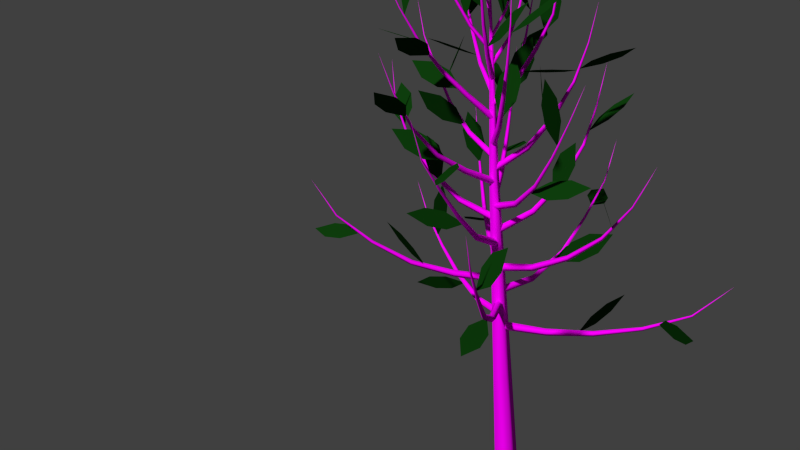 # Source: MH-baum.blend  (saved by Blender 2.76.0; exported with 4.5.12 LTS)
import bpy
from mathutils import Matrix  # noqa: F401  (used for matrix-valued properties, if any)

bpy.ops.wm.read_factory_settings(use_empty=True)
scene = bpy.context.scene
scene.name = 'Scene'

# ---- collections
col_collection_1 = bpy.data.collections.new('Collection 1'); scene.collection.children.link(col_collection_1)

# ---- images (referenced by path relative to the original .blend; pixels are not part of the script)
import os
ASSET_DIR = os.environ.get("B2B_ASSET_DIR", "")  # directory of the original .blend (textures are referenced by path, not embedded)
HERE = os.path.dirname(os.path.abspath(__file__))  # packed textures are extracted next to this script under _unpacked/

def load_image(name, relpath, width, height, colorspace="sRGB"):
    """Load a texture the original file referenced (path relative to the .blend, or extracted next to this script)."""
    p = next((c for c in (os.path.join(HERE, relpath), os.path.join(ASSET_DIR, relpath)) if relpath and os.path.exists(c)), "")
    if p:
        img = bpy.data.images.load(p, check_existing=True)
        img.name = name
    else:  # same state as the original file: an image datablock whose file is absent (Cycles renders it pink)
        img = bpy.data.images.new(name, width, height)
        img.source = "FILE"
        img.filepath = "//" + (relpath or name)
    img.colorspace_settings.name = colorspace
    return img
img_rinde_jpg = load_image('rinde.jpg', 'rinde.jpg', 1024, 1024, 'sRGB')

# ---- materials (node trees are filled in below, after node groups)
mat_material_002 = bpy.data.materials.new('Material.002')
mat_material_002.alpha_threshold = 0.0
mat_material_002.roughness = 0.5
mat_material_003 = bpy.data.materials.new('Material.003')
mat_material_003.alpha_threshold = 0.0
mat_material_003.roughness = 0.5

# ---- material node trees
mat_material_002.use_nodes = True; mat_material_002.node_tree.nodes.clear()
_N = mat_material_002.node_tree.nodes; _L = mat_material_002.node_tree.links
n0 = _N.new('ShaderNodeOutputMaterial'); n0.name = 'Material Output'; n0.location = (300, 300)
n1 = _N.new('ShaderNodeBsdfDiffuse'); n1.name = 'Diffuse BSDF'; n1.location = (10, 300)
n2 = _N.new('ShaderNodeTexImage'); n2.name = 'Image Texture'; n2.location = (-180, 300)
n2.width = 140
n2.image = img_rinde_jpg
_L.new(n1.outputs[0], n0.inputs[0])
_L.new(n2.outputs[0], n1.inputs[0])
n0.is_active_output = True
mat_material_003.use_nodes = True; mat_material_003.node_tree.nodes.clear()
_N = mat_material_003.node_tree.nodes; _L = mat_material_003.node_tree.links
n0 = _N.new('ShaderNodeOutputMaterial'); n0.name = 'Material Output'; n0.location = (300, 300)
n1 = _N.new('ShaderNodeBsdfDiffuse'); n1.name = 'Diffuse BSDF'; n1.location = (10, 300)
n1.inputs[0].default_value = (0.004533, 0.04696, 0.004027, 1.0)
_L.new(n1.outputs[0], n0.inputs[0])
n0.is_active_output = True

# ---- world
world_world = bpy.data.worlds.new('World'); scene.world = world_world
world_world.color = (0.05088, 0.05088, 0.05088)
world_world.use_sun_shadow = False
world_world.sun_shadow_jitter_overblur = 0.0
world_world.cycles.sampling_method = 'MANUAL'
world_world.cycles.sample_map_resolution = 256

# ---- cameras
cam_camera = bpy.data.cameras.new('Camera')
cam_camera.clip_end = 100.0
cam_camera.lens = 35.0
cam_camera.sensor_width = 32.0
cam_camera.sensor_height = 18.0
cam_camera.display_size = 2.0
cam_camera.dof.focus_distance = 0.0

# ---- meshes
me_leaves_001 = bpy.data.meshes.new('leaves.001')
me_leaves_001.from_pydata([(0.8522, 0.7862, 4.509), (0.9669, 0.9559, 4.827), (0.9887, 1.22, 5.035), (0.9176, 1.577, 5.133), (0.8029, 1.408, 4.816), (0.7811, 1.144, 4.608), (1.673, 1.786, 4.863), (2.028, 1.852, 4.751), (2.362, 1.846, 4.794), (2.675, 1.768, 4.99), (2.32, 1.701, 5.102), (1.986, 1.708, 5.06), (-1.287, -0.4709, 4.811), (-1.456, -0.7952, 4.907), (-1.681, -1.042, 4.859), (-1.961, -1.21, 4.67), (-1.792, -0.8855, 4.574), (-1.567, -0.6392, 4.622), (-2.444, -0.6565, 5.416), (-2.599, -0.44, 5.684), (-2.696, -0.3776, 6.001), (-2.734, -0.4691, 6.365), (-2.579, -0.6856, 6.097), (-2.482, -0.7481, 5.781), (1.102, -0.8964, 5.06), (1.439, -0.9862, 4.913), (1.677, -1.206, 4.82), (1.816, -1.555, 4.782), (1.48, -1.465, 4.929), (1.242, -1.246, 5.021), (1.99, -1.395, 5.854), (2.042, -1.327, 6.222), (2.229, -1.236, 6.487), (2.551, -1.123, 6.648), (2.5, -1.192, 6.28), (2.312, -1.282, 6.016), (-0.4149, 0.8604, 5.38), (-0.252, 1.201, 5.374), (-0.09072, 1.459, 5.519), (0.06889, 1.634, 5.814), (-0.09403, 1.293, 5.819), (-0.2553, 1.035, 5.675), (-0.7268, 1.725, 6.255), (-1.082, 1.807, 6.353), (-1.343, 2.017, 6.385), (-1.511, 2.354, 6.349), (-1.155, 2.271, 6.251), (-0.8941, 2.062, 6.219), (-0.428, -1.467, 5.492), (-0.6637, -1.611, 5.75), (-0.7383, -1.814, 6.008), (-0.6517, -2.076, 6.266), (-0.4159, -1.932, 6.008), (-0.3414, -1.729, 5.75), (-0.8121, -2.513, 6.06), (-0.9662, -2.84, 5.95), (-1.221, -3.059, 5.928), (-1.576, -3.171, 5.994), (-1.422, -2.843, 6.104), (-1.167, -2.624, 6.126), (1.02, 0.2784, 5.857), (1.005, 0.5259, 6.142), (1.036, 0.8344, 6.273), (1.113, 1.204, 6.251), (1.127, 0.9563, 5.965), (1.096, 0.6479, 5.834), (1.875, 0.7754, 6.584), (2.17, 0.5977, 6.74), (2.325, 0.4378, 6.992), (2.339, 0.2954, 7.342), (2.044, 0.4731, 7.187), (1.889, 0.6331, 6.934), (-1.129, -0.1263, 6.045), (-1.455, -0.3162, 6.017), (-1.781, -0.342, 5.939), (-2.108, -0.2039, 5.811), (-1.783, -0.01399, 5.838), (-1.456, 0.01186, 5.916), (-1.941, 0.01776, 6.923), (-1.843, 0.07907, 7.283), (-1.819, -0.01039, 7.607), (-1.868, -0.2506, 7.894), (-1.966, -0.312, 7.534), (-1.99, -0.2225, 7.211), (0.6649, -1.131, 6.495), (0.8279, -1.472, 6.471), (0.8639, -1.794, 6.562), (0.7729, -2.098, 6.766), (0.6099, -1.758, 6.79), (0.5739, -1.436, 6.7), (1.21, -1.781, 7.337), (1.462, -1.635, 7.578), (1.772, -1.605, 7.706), (2.14, -1.691, 7.72), (1.888, -1.836, 7.479), (1.578, -1.866, 7.351), (1.239e-06, 0.6328, 6.745), (0.2757, 0.772, 6.963), (0.4198, 0.835, 7.26), (0.4324, 0.8218, 7.638), (0.1568, 0.6826, 7.42), (0.01261, 0.6196, 7.122), (1.987e-06, 1.243, 7.731), (-0.1717, 1.513, 7.932), (-0.1717, 1.784, 8.133), (4.447e-06, 2.054, 8.334), (0.1717, 1.784, 8.133), (0.1717, 1.513, 7.932), (-0.6324, -1.123, 6.912), (-0.5574, -1.103, 7.282), (-0.4277, -1.223, 7.569), (-0.2432, -1.483, 7.772), (-0.3182, -1.503, 7.402), (-0.448, -1.383, 7.115), (-1.07, -1.649, 7.822), (-1.401, -1.74, 7.98), (-1.653, -1.69, 8.197), (-1.827, -1.5, 8.473), (-1.496, -1.408, 8.315), (-1.244, -1.458, 8.098), (1.007, -0.209, 7.011), (1.144, 0.09424, 7.19), (1.38, 0.3269, 7.247), (1.716, 0.489, 7.184), (1.578, 0.1858, 7.005), (1.342, -0.04688, 6.947), (1.754, -0.08482, 7.841), (1.823, -0.3116, 8.136), (1.818, -0.3871, 8.464), (1.74, -0.3113, 8.825), (1.671, -0.08449, 8.531), (1.675, -0.009014, 8.203), (-0.8399, 0.0832, 7.291), (-1.203, 0.1845, 7.262), (-1.454, 0.408, 7.279), (-1.593, 0.7538, 7.341), (-1.23, 0.6525, 7.37), (-0.9792, 0.429, 7.353), (-1.506, 0.4573, 8.093), (-1.538, 0.3754, 8.46), (-1.711, 0.2739, 8.731), (-2.024, 0.1528, 8.905), (-1.991, 0.2347, 8.537), (-1.819, 0.3362, 8.267), (0.3298, -1.32, 7.457), (0.1903, -1.671, 7.471), (0.05011, -1.932, 7.631), (-0.09069, -2.103, 7.937), (0.04882, -1.752, 7.923), (0.189, -1.491, 7.763), (0.5862, -2.035, 8.216), (0.8915, -2.111, 8.425), (1.105, -2.321, 8.579), (1.227, -2.665, 8.677), (0.9218, -2.589, 8.467), (0.7082, -2.379, 8.314), (0.2764, 0.3391, 7.882), (0.4261, 0.2488, 8.217), (0.4147, 0.2178, 8.552), (0.2422, 0.2463, 8.887), (0.09248, 0.3366, 8.552), (0.1039, 0.3676, 8.217), (0.4524, 0.8165, 8.812), (0.6208, 1.144, 8.896), (0.8764, 1.328, 9.015), (1.219, 1.368, 9.17), (1.051, 1.04, 9.085), (0.7952, 0.8565, 8.966), (-0.5464, -0.742, 7.857), (-0.4493, -0.9202, 8.176), (-0.4441, -1.188, 8.38), (-0.531, -1.544, 8.47), (-0.6281, -1.366, 8.151), (-0.6333, -1.099, 7.947), (-0.9547, -0.9838, 8.475), (-1.23, -0.8138, 8.67), (-1.351, -0.6521, 8.939), (-1.318, -0.4986, 9.283), (-1.042, -0.6686, 9.088), (-0.9212, -0.8303, 8.818), (-1.276, -1.174, 9.164), (-1.374, -1.522, 9.273), (-1.6, -1.758, 9.355), (-1.953, -1.881, 9.411), (-1.854, -1.533, 9.301), (-1.628, -1.297, 9.219), (0.5851, -0.5382, 8.089), (0.4367, -0.5799, 8.434), (0.3657, -0.4722, 8.745), (0.372, -0.215, 9.022), (0.5203, -0.1733, 8.677), (0.5914, -0.281, 8.366), (1.001, -0.618, 8.728), (1.326, -0.7935, 8.807), (1.51, -1.029, 8.963), (1.551, -1.325, 9.194), (1.226, -1.15, 9.115), (1.043, -0.914, 8.959), (1.3, -0.6753, 9.428), (1.306, -0.3961, 9.682), (1.464, -0.1763, 9.883), (1.773, -0.016, 10.03), (1.767, -0.2952, 9.774), (1.609, -0.515, 9.574), (-0.3367, -0.04181, 8.368), (-0.2071, 0.2076, 8.621), (-0.1161, 0.3, 8.932), (-0.0636, 0.2355, 9.3), (-0.1932, -0.01384, 9.048), (-0.2843, -0.1063, 8.737), (-0.592, 0.2553, 9.009), (-0.9245, 0.3788, 9.14), (-1.127, 0.6143, 9.27), (-1.199, 0.9616, 9.4), (-0.8663, 0.838, 9.27), (-0.664, 0.6026, 9.14), (-0.7901, 0.4859, 9.692), (-0.6796, 0.3332, 10.02), (-0.7367, 0.1737, 10.31), (-0.9614, 0.007421, 10.56), (-1.072, 0.1602, 10.24), (-1.015, 0.3197, 9.946), (-1.329e-06, -0.9913, 8.528), (-0.2004, -1.311, 8.545), (-0.4306, -1.514, 8.684), (-0.6906, -1.6, 8.944), (-0.4902, -1.28, 8.927), (-0.26, -1.077, 8.789), (-2.57e-06, -1.491, 9.065), (0.298, -1.613, 9.263), (0.5102, -1.852, 9.369), (0.6365, -2.208, 9.383), (0.3385, -2.086, 9.185), (0.1263, -1.847, 9.079), (-3.583e-06, -1.898, 9.675), (-0.2406, -1.887, 9.966), (-0.3198, -1.825, 10.29), (-0.2376, -1.713, 10.64), (0.002932, -1.724, 10.35), (0.08214, -1.786, 10.03), (0.3114, -0.08891, 8.787), (0.5036, 0.2364, 8.782), (0.7855, 0.4187, 8.808), (1.157, 0.458, 8.865), (0.9648, 0.1327, 8.87), (0.6829, -0.04963, 8.845), (0.545, 0.1814, 9.41), (0.3376, 0.1544, 9.725), (0.1526, 0.2845, 9.974), (-0.01015, 0.5718, 10.16), (0.1973, 0.5989, 9.843), (0.3823, 0.4687, 9.594), (0.6671, 0.3227, 10.1), (0.965, 0.2813, 10.32), (1.131, 0.1327, 10.58), (1.164, -0.123, 10.85), (0.8667, -0.08164, 10.62), (0.7009, 0.06694, 10.37), (-0.4363, -0.5446, 9.003), (-0.5522, -0.8766, 9.141), (-0.7897, -1.099, 9.228), (-1.149, -1.211, 9.264), (-1.033, -0.8793, 9.125), (-0.7954, -0.6571, 9.038), (-0.7311, -0.6038, 9.637), (-0.5932, -0.4009, 9.924), (-0.4214, -0.3665, 10.21), (-0.2159, -0.5004, 10.5), (-0.3539, -0.7032, 10.21), (-0.5256, -0.7376, 9.924), (-0.9123, -0.6401, 10.31), (-1.252, -0.6771, 10.47), (-1.512, -0.5638, 10.65), (-1.692, -0.3003, 10.86), (-1.352, -0.2633, 10.7), (-1.092, -0.3766, 10.51), (0.3947, -0.7046, 9.18), (0.4618, -0.516, 9.501), (0.6656, -0.3754, 9.729), (1.006, -0.2829, 9.865), (0.9387, -0.4716, 9.545), (0.735, -0.6121, 9.316), (0.6755, -0.8753, 9.78), (0.6701, -1.172, 10.01), (0.5916, -1.324, 10.3), (0.4401, -1.332, 10.65), (0.4455, -1.035, 10.42), (0.5239, -0.8825, 10.13), (0.871, -0.9941, 10.43), (1.176, -0.9051, 10.63), (1.444, -0.983, 10.82), (1.677, -1.228, 10.99), (1.372, -1.317, 10.78), (1.104, -1.239, 10.6), (-0.1437, -0.09039, 9.412), (-0.01381, -0.1831, 9.755), (-0.05393, -0.2821, 10.07), (-0.264, -0.3875, 10.37), (-0.3939, -0.2948, 10.03), (-0.3538, -0.1957, 9.708), (-0.2226, 0.1196, 10.04), (-0.2189, 0.4609, 10.2), (-0.08396, 0.6974, 10.4), (0.1821, 0.8289, 10.64), (0.1783, 0.4876, 10.47), (0.04342, 0.2512, 10.28), (-0.2482, 0.1876, 10.7), (-0.4883, -0.02812, 10.9), (-0.76, -0.07512, 11.09), (-1.063, 0.04662, 11.28), (-0.8231, 0.2624, 11.09), (-0.5514, 0.3094, 10.89), (-0.1341, -0.8612, 9.612), (-0.4144, -0.8602, 9.865), (-0.5389, -0.8131, 10.17), (-0.5077, -0.7197, 10.54), (-0.2275, -0.7206, 10.29), (-0.103, -0.7678, 9.977), (-0.2332, -1.143, 10.19), (-0.1771, -1.5, 10.3), (-0.283, -1.801, 10.41), (-0.5508, -2.044, 10.52), (-0.6069, -1.687, 10.41), (-0.501, -1.386, 10.3), (-0.309, -1.358, 10.8), (-0.223, -1.178, 11.13), (-0.04753, -1.139, 11.41), (0.2173, -1.243, 11.66), (0.1313, -1.423, 11.34), (-0.04418, -1.462, 11.05), (0.2978, -0.3284, 9.849), (0.6405, -0.3598, 10.01), (0.8592, -0.4916, 10.22), (0.9538, -0.7238, 10.51), (0.6111, -0.6923, 10.35), (0.3924, -0.5605, 10.13), (0.4749, -0.2335, 10.45), (0.3588, 0.03552, 10.69), (0.4109, 0.2973, 10.9), (0.6313, 0.5519, 11.07), (0.7474, 0.2829, 10.83), (0.6953, 0.0211, 10.62), (0.5899, -0.1718, 11.08), (0.6228, -0.4195, 11.36), (0.5287, -0.5523, 11.65), (0.3075, -0.5701, 11.96), (0.2746, -0.3223, 11.68), (0.3688, -0.1896, 11.38), (-0.3556, -0.4472, 10.03), (-0.7056, -0.4884, 10.16), (-0.9803, -0.3771, 10.32), (-1.18, -0.1132, 10.51), (-0.8297, -0.072, 10.37), (-0.555, -0.1833, 10.21), (-0.6027, -0.4134, 10.6), (-0.4452, -0.5871, 10.89), (-0.4337, -0.8275, 11.13), (-0.5682, -1.135, 11.3), (-0.7257, -0.9608, 11.01), (-0.7372, -0.7204, 10.77), (-0.8194, -0.3837, 11.18), (-0.9616, -0.07277, 11.34), (-0.9488, 0.1869, 11.55), (-0.7809, 0.3952, 11.82), (-0.6387, 0.08425, 11.66), (-0.6515, -0.1754, 11.44), (0.2228, -0.7837, 10.22), (0.5508, -0.7709, 10.41), (0.8317, -0.9102, 10.53), (1.065, -1.201, 10.59), (0.7374, -1.214, 10.4), (0.4565, -1.075, 10.28), (0.4178, -1.029, 10.74), (0.1915, -1.02, 11.04), (0.09955, -0.9046, 11.34), (0.142, -0.6821, 11.65), (0.3683, -0.6908, 11.34), (0.4602, -0.8064, 11.04), (0.5563, -1.203, 11.3), (0.7589, -1.499, 11.42), (0.7939, -1.796, 11.57), (0.6612, -2.093, 11.76), (0.4585, -1.797, 11.65), (0.4235, -1.5, 11.49), (1.133e-06, -0.3052, 10.5), (-0.2284, -0.448, 10.76), (-0.4865, -0.4292, 10.98), (-0.7745, -0.2488, 11.14), (-0.5462, -0.106, 10.88), (-0.288, -0.1248, 10.66), (1.67e-06, -0.2043, 11.07), (-0.2601, -0.2562, 11.34), (-0.4343, -0.1594, 11.61), (-0.5226, 0.08606, 11.89), (-0.2626, 0.138, 11.62), (-0.08836, 0.04118, 11.34), (1.674e-06, -0.203, 11.66), (-0.2287, -0.07324, 11.93), (-0.296, 0.1153, 12.2), (-0.202, 0.3625, 12.47), (0.02668, 0.2327, 12.2), (0.09401, 0.04419, 11.93), (-0.1033, -0.6504, 10.7), (-0.04011, -0.4181, 10.99), (0.1137, -0.3316, 11.28), (0.3581, -0.3909, 11.56), (0.2949, -0.6231, 11.27), (0.1411, -0.7096, 10.98), (-0.1187, -0.67, 11.27), (0.169, -0.5364, 11.48), (0.4323, -0.5727, 11.69), (0.6711, -0.779, 11.89), (0.3834, -0.9126, 11.69), (0.1201, -0.8763, 11.48), (-0.1176, -0.6686, 11.85), (0.1493, -0.7088, 12.11), (0.2884, -0.8638, 12.38), (0.2998, -1.134, 12.64), (0.03297, -1.093, 12.38), (-0.1062, -0.9383, 12.11), (0.2643, -0.4956, 10.85), (0.2806, -0.7884, 11.09), (0.1758, -0.963, 11.36), (-0.04993, -1.019, 11.66), (-0.06619, -0.7267, 11.42), (0.03855, -0.5521, 11.15), (0.4081, -0.4786, 11.39), (0.6757, -0.2741, 11.56), (0.9635, -0.24, 11.73), (1.271, -0.3765, 11.91), (1.004, -0.5811, 11.73), (0.7161, -0.6151, 11.56), (0.4871, -0.4693, 11.94), (0.2118, -0.48, 12.2), (0.03036, -0.3473, 12.45), (-0.05719, -0.07095, 12.69), (0.2181, -0.06017, 12.43), (0.3995, -0.1929, 12.18)], [], [(0, 1, 2, 3), (0, 3, 4, 5), (6, 7, 8, 9), (6, 9, 10, 11), (12, 13, 14, 15), (12, 15, 16, 17), (18, 19, 20, 21), (18, 21, 22, 23), (24, 25, 26, 27), (24, 27, 28, 29), (30, 31, 32, 33), (30, 33, 34, 35), (36, 37, 38, 39), (36, 39, 40, 41), (42, 43, 44, 45), (42, 45, 46, 47), (48, 49, 50, 51), (48, 51, 52, 53), (54, 55, 56, 57), (54, 57, 58, 59), (60, 61, 62, 63), (60, 63, 64, 65), (66, 67, 68, 69), (66, 69, 70, 71), (72, 73, 74, 75), (72, 75, 76, 77), (78, 79, 80, 81), (78, 81, 82, 83), (84, 85, 86, 87), (84, 87, 88, 89), (90, 91, 92, 93), (90, 93, 94, 95), (96, 97, 98, 99), (96, 99, 100, 101), (102, 103, 104, 105), (102, 105, 106, 107), (108, 109, 110, 111), (108, 111, 112, 113), (114, 115, 116, 117), (114, 117, 118, 119), (120, 121, 122, 123), (120, 123, 124, 125), (126, 127, 128, 129), (126, 129, 130, 131), (132, 133, 134, 135), (132, 135, 136, 137), (138, 139, 140, 141), (138, 141, 142, 143), (144, 145, 146, 147), (144, 147, 148, 149), (150, 151, 152, 153), (150, 153, 154, 155), (156, 157, 158, 159), (156, 159, 160, 161), (162, 163, 164, 165), (162, 165, 166, 167), (168, 169, 170, 171), (168, 171, 172, 173), (174, 175, 176, 177), (174, 177, 178, 179), (180, 181, 182, 183), (180, 183, 184, 185), (186, 187, 188, 189), (186, 189, 190, 191), (192, 193, 194, 195), (192, 195, 196, 197), (198, 199, 200, 201), (198, 201, 202, 203), (204, 205, 206, 207), (204, 207, 208, 209), (210, 211, 212, 213), (210, 213, 214, 215), (216, 217, 218, 219), (216, 219, 220, 221), (222, 223, 224, 225), (222, 225, 226, 227), (228, 229, 230, 231), (228, 231, 232, 233), (234, 235, 236, 237), (234, 237, 238, 239), (240, 241, 242, 243), (240, 243, 244, 245), (246, 247, 248, 249), (246, 249, 250, 251), (252, 253, 254, 255), (252, 255, 256, 257), (258, 259, 260, 261), (258, 261, 262, 263), (264, 265, 266, 267), (264, 267, 268, 269), (270, 271, 272, 273), (270, 273, 274, 275), (276, 277, 278, 279), (276, 279, 280, 281), (282, 283, 284, 285), (282, 285, 286, 287), (288, 289, 290, 291), (288, 291, 292, 293), (294, 295, 296, 297), (294, 297, 298, 299), (300, 301, 302, 303), (300, 303, 304, 305), (306, 307, 308, 309), (306, 309, 310, 311), (312, 313, 314, 315), (312, 315, 316, 317), (318, 319, 320, 321), (318, 321, 322, 323), (324, 325, 326, 327), (324, 327, 328, 329), (330, 331, 332, 333), (330, 333, 334, 335), (336, 337, 338, 339), (336, 339, 340, 341), (342, 343, 344, 345), (342, 345, 346, 347), (348, 349, 350, 351), (348, 351, 352, 353), (354, 355, 356, 357), (354, 357, 358, 359), (360, 361, 362, 363), (360, 363, 364, 365), (366, 367, 368, 369), (366, 369, 370, 371), (372, 373, 374, 375), (372, 375, 376, 377), (378, 379, 380, 381), (378, 381, 382, 383), (384, 385, 386, 387), (384, 387, 388, 389), (390, 391, 392, 393), (390, 393, 394, 395), (396, 397, 398, 399), (396, 399, 400, 401), (402, 403, 404, 405), (402, 405, 406, 407), (408, 409, 410, 411), (408, 411, 412, 413), (414, 415, 416, 417), (414, 417, 418, 419), (420, 421, 422, 423), (420, 423, 424, 425), (426, 427, 428, 429), (426, 429, 430, 431), (432, 433, 434, 435), (432, 435, 436, 437)])
me_leaves_001.materials.append(mat_material_003)
me_leaves_001.use_remesh_preserve_volume = False
me_leaves_001.use_remesh_preserve_attributes = False
me_leaves_001.use_mirror_vertex_groups = False
me_leaves_001.update()

# ---- curves / text
cu_tree_001 = bpy.data.curves.new('tree.001', 'CURVE')
cu_tree_001.dimensions = '3D'
_sp = cu_tree_001.splines.new('BEZIER'); _sp.bezier_points.add(3)
_sp.bezier_points.foreach_set('co', [0.0, 0.0, 0.0, 1.731e-08, -0.198, 3.526, 3.544e-08, -0.4053, 7.052, 4.674e-08, -0.5346, 10.58])
_sp.bezier_points.foreach_set('handle_left', [-5.771e-09, 0.06602, -1.175, 1.154e-08, -0.132, 2.351, 2.94e-08, -0.3362, 5.877, 4.297e-08, -0.4915, 9.405])
_sp.bezier_points.foreach_set('handle_right', [5.771e-09, -0.06602, 1.175, 2.335e-08, -0.2671, 4.702, 3.92e-08, -0.4484, 8.229, 5.05e-08, -0.5777, 11.76])
for _p, _l, _r in zip(_sp.bezier_points, ['VECTOR', 'VECTOR', 'VECTOR', 'VECTOR'], ['VECTOR', 'VECTOR', 'VECTOR', 'VECTOR']): _p.handle_left_type = _l; _p.handle_right_type = _r
_sp.bezier_points.foreach_set('radius', [0.256, 0.1707, 0.08535, 0.0])
_sp.resolution_u = 4
_sp = cu_tree_001.splines.new('BEZIER'); _sp.bezier_points.add(5)
_sp.bezier_points.foreach_set('co', [2.203e-08, -0.2519, 4.443, 0.5129, 0.3729, 4.442, 1.022, 0.9929, 4.543, 1.517, 1.596, 4.753, 1.985, 2.166, 5.084, 2.352, 2.614, 5.648])
_sp.bezier_points.foreach_set('handle_left', [-0.171, -0.4602, 4.444, 0.342, 0.1646, 4.442, 0.8522, 0.7862, 4.509, 1.352, 1.395, 4.683, 1.829, 1.976, 4.974, 2.23, 2.464, 5.46])
_sp.bezier_points.foreach_set('handle_right', [0.171, -0.04366, 4.443, 0.6826, 0.5796, 4.475, 1.187, 1.194, 4.613, 1.673, 1.786, 4.863, 2.107, 2.315, 5.272, 2.475, 2.763, 5.837])
for _p, _l, _r in zip(_sp.bezier_points, ['VECTOR', 'VECTOR', 'VECTOR', 'VECTOR', 'VECTOR', 'VECTOR'], ['VECTOR', 'VECTOR', 'VECTOR', 'VECTOR', 'VECTOR', 'VECTOR']): _p.handle_left_type = _l; _p.handle_right_type = _r
_sp.bezier_points.foreach_set('radius', [0.08055, 0.06444, 0.04833, 0.03222, 0.01611, 0.0])
_sp.resolution_u = 4
_sp = cu_tree_001.splines.new('BEZIER'); _sp.bezier_points.add(5)
_sp.bezier_points.foreach_set('co', [2.311e-08, -0.2644, 4.655, -0.7854, -0.3904, 4.659, -1.538, -0.5111, 4.887, -2.229, -0.622, 5.265, -2.875, -0.7256, 5.718, -3.372, -0.8054, 6.333])
_sp.bezier_points.foreach_set('handle_left', [0.2618, -0.2224, 4.653, -0.5236, -0.3484, 4.658, -1.287, -0.4709, 4.811, -1.999, -0.585, 5.139, -2.66, -0.691, 5.567, -3.206, -0.7788, 6.128])
_sp.bezier_points.foreach_set('handle_right', [-0.2618, -0.3064, 4.656, -1.036, -0.4306, 4.735, -1.768, -0.5481, 5.013, -2.444, -0.6565, 5.416, -3.041, -0.7522, 5.923, -3.538, -0.832, 6.539])
for _p, _l, _r in zip(_sp.bezier_points, ['VECTOR', 'VECTOR', 'VECTOR', 'VECTOR', 'VECTOR', 'VECTOR'], ['VECTOR', 'VECTOR', 'VECTOR', 'VECTOR', 'VECTOR', 'VECTOR']): _p.handle_left_type = _l; _p.handle_right_type = _r
_sp.bezier_points.foreach_set('radius', [0.07901, 0.0632, 0.0474, 0.0316, 0.0158, 0.0])
_sp.resolution_u = 4
_sp = cu_tree_001.splines.new('BEZIER'); _sp.bezier_points.add(5)
_sp.bezier_points.foreach_set('co', [2.42e-08, -0.2768, 4.866, 0.6821, -0.6602, 4.86, 1.313, -1.014, 5.159, 1.832, -1.306, 5.666, 2.306, -1.573, 6.229, 2.656, -1.769, 6.901])
_sp.bezier_points.foreach_set('handle_left', [-0.2274, -0.149, 4.868, 0.4548, -0.5324, 4.862, 1.102, -0.8964, 5.06, 1.659, -1.209, 5.497, 2.148, -1.484, 6.042, 2.539, -1.704, 6.677])
_sp.bezier_points.foreach_set('handle_right', [0.2274, -0.4046, 4.864, 0.8923, -0.7783, 4.96, 1.486, -1.112, 5.328, 1.99, -1.395, 5.854, 2.423, -1.638, 6.453, 2.773, -1.835, 7.125])
for _p, _l, _r in zip(_sp.bezier_points, ['VECTOR', 'VECTOR', 'VECTOR', 'VECTOR', 'VECTOR', 'VECTOR'], ['VECTOR', 'VECTOR', 'VECTOR', 'VECTOR', 'VECTOR', 'VECTOR']): _p.handle_left_type = _l; _p.handle_right_type = _r
_sp.bezier_points.foreach_set('radius', [0.07746, 0.06197, 0.04648, 0.03098, 0.01549, 0.0])
_sp.resolution_u = 4
_sp = cu_tree_001.splines.new('BEZIER'); _sp.bezier_points.add(5)
_sp.bezier_points.foreach_set('co', [2.529e-08, -0.2893, 5.078, -0.2603, 0.4319, 5.144, -0.4922, 1.075, 5.498, -0.6738, 1.578, 6.051, -0.8326, 2.018, 6.662, -0.9203, 2.261, 7.387])
_sp.bezier_points.foreach_set('handle_left', [0.08675, -0.5296, 5.056, -0.1735, 0.1915, 5.122, -0.4149, 0.8604, 5.38, -0.6133, 1.41, 5.867, -0.7797, 1.871, 6.458, -0.8911, 2.18, 7.145])
_sp.bezier_points.foreach_set('handle_right', [-0.08675, -0.04888, 5.1, -0.3376, 0.6461, 5.262, -0.5528, 1.242, 5.682, -0.7268, 1.725, 6.255, -0.8618, 2.099, 6.904, -0.9496, 2.342, 7.628])
for _p, _l, _r in zip(_sp.bezier_points, ['VECTOR', 'VECTOR', 'VECTOR', 'VECTOR', 'VECTOR', 'VECTOR'], ['VECTOR', 'VECTOR', 'VECTOR', 'VECTOR', 'VECTOR', 'VECTOR']): _p.handle_left_type = _l; _p.handle_right_type = _r
_sp.bezier_points.foreach_set('radius', [0.07592, 0.06074, 0.04555, 0.03037, 0.01518, 0.0])
_sp.resolution_u = 4
_sp = cu_tree_001.splines.new('BEZIER'); _sp.bezier_points.add(5)
_sp.bezier_points.foreach_set('co', [2.638e-08, -0.3017, 5.289, -0.2594, -1.008, 5.369, -0.5123, -1.696, 5.554, -0.7428, -2.324, 5.908, -0.9508, -2.89, 6.365, -1.094, -3.281, 6.997])
_sp.bezier_points.foreach_set('handle_left', [0.08647, -0.06628, 5.263, -0.1729, -0.7725, 5.342, -0.428, -1.467, 5.492, -0.666, -2.115, 5.79, -0.8815, -2.702, 6.212, -1.046, -3.151, 6.786])
_sp.bezier_points.foreach_set('handle_right', [-0.08647, -0.5371, 5.316, -0.3437, -1.237, 5.43, -0.5891, -1.906, 5.672, -0.8121, -2.513, 6.06, -0.9985, -3.02, 6.575, -1.142, -3.411, 7.207])
for _p, _l, _r in zip(_sp.bezier_points, ['VECTOR', 'VECTOR', 'VECTOR', 'VECTOR', 'VECTOR', 'VECTOR'], ['VECTOR', 'VECTOR', 'VECTOR', 'VECTOR', 'VECTOR', 'VECTOR']): _p.handle_left_type = _l; _p.handle_right_type = _r
_sp.bezier_points.foreach_set('radius', [0.07439, 0.05951, 0.04463, 0.02976, 0.01488, 0.0])
_sp.resolution_u = 4
_sp = cu_tree_001.splines.new('BEZIER'); _sp.bezier_points.add(5)
_sp.bezier_points.foreach_set('co', [2.746e-08, -0.3141, 5.501, 0.6296, 0.05173, 5.651, 1.215, 0.3918, 5.959, 1.735, 0.694, 6.396, 2.155, 0.9381, 6.959, 2.463, 1.117, 7.612])
_sp.bezier_points.foreach_set('handle_left', [-0.2099, -0.4361, 5.451, 0.4197, -0.07023, 5.601, 1.02, 0.2784, 5.857, 1.562, 0.5933, 6.251, 2.015, 0.8567, 6.772, 2.361, 1.058, 7.394])
_sp.bezier_points.foreach_set('handle_right', [0.2099, -0.1922, 5.551, 0.8247, 0.1651, 5.754, 1.388, 0.4925, 6.105, 1.875, 0.7754, 6.584, 2.258, 0.9978, 7.177, 2.566, 1.177, 7.829])
for _p, _l, _r in zip(_sp.bezier_points, ['VECTOR', 'VECTOR', 'VECTOR', 'VECTOR', 'VECTOR', 'VECTOR'], ['VECTOR', 'VECTOR', 'VECTOR', 'VECTOR', 'VECTOR', 'VECTOR']): _p.handle_left_type = _l; _p.handle_right_type = _r
_sp.bezier_points.foreach_set('radius', [0.07286, 0.05829, 0.04372, 0.02915, 0.01457, 0.0])
_sp.resolution_u = 4
_sp = cu_tree_001.splines.new('BEZIER'); _sp.bezier_points.add(5)
_sp.bezier_points.foreach_set('co', [2.855e-08, -0.3266, 5.712, -0.7142, -0.1999, 5.8, -1.336, -0.08951, 6.167, -1.793, -0.00844, 6.731, -2.236, 0.07015, 7.307, -2.514, 0.1195, 7.981])
_sp.bezier_points.foreach_set('handle_left', [0.2381, -0.3688, 5.683, -0.4761, -0.2421, 5.771, -1.129, -0.1263, 6.045, -1.641, -0.03546, 6.543, -2.089, 0.04395, 7.115, -2.422, 0.1031, 7.756])
_sp.bezier_points.foreach_set('handle_right', [-0.2381, -0.2843, 5.742, -0.9216, -0.1631, 5.922, -1.489, -0.06249, 6.355, -1.941, 0.01776, 6.923, -2.329, 0.0866, 7.531, -2.607, 0.136, 8.205])
for _p, _l, _r in zip(_sp.bezier_points, ['VECTOR', 'VECTOR', 'VECTOR', 'VECTOR', 'VECTOR', 'VECTOR'], ['VECTOR', 'VECTOR', 'VECTOR', 'VECTOR', 'VECTOR', 'VECTOR']): _p.handle_left_type = _l; _p.handle_right_type = _r
_sp.bezier_points.foreach_set('radius', [0.07134, 0.05707, 0.0428, 0.02854, 0.01427, 0.0])
_sp.resolution_u = 4
_sp = cu_tree_001.splines.new('BEZIER'); _sp.bezier_points.add(5)
_sp.bezier_points.foreach_set('co', [2.964e-08, -0.339, 5.924, 0.4288, -0.8501, 6.188, 0.7829, -1.272, 6.648, 1.107, -1.658, 7.16, 1.416, -2.026, 7.692, 1.6, -2.246, 8.35])
_sp.bezier_points.foreach_set('handle_left', [-0.1429, -0.1686, 5.836, 0.2859, -0.6797, 6.1, 0.6649, -1.131, 6.495, 0.9988, -1.529, 6.989, 1.313, -1.904, 7.515, 1.539, -2.173, 8.131])
_sp.bezier_points.foreach_set('handle_right', [0.1429, -0.5094, 6.012, 0.5469, -0.9908, 6.342, 0.8909, -1.401, 6.819, 1.21, -1.781, 7.337, 1.477, -2.1, 7.911, 1.661, -2.319, 8.569])
for _p, _l, _r in zip(_sp.bezier_points, ['VECTOR', 'VECTOR', 'VECTOR', 'VECTOR', 'VECTOR', 'VECTOR'], ['VECTOR', 'VECTOR', 'VECTOR', 'VECTOR', 'VECTOR', 'VECTOR']): _p.handle_left_type = _l; _p.handle_right_type = _r
_sp.bezier_points.foreach_set('radius', [0.06982, 0.05586, 0.04189, 0.02793, 0.01396, 0.0])
_sp.resolution_u = 4
_sp = cu_tree_001.splines.new('BEZIER'); _sp.bezier_points.add(5)
_sp.bezier_points.foreach_set('co', [3.072e-08, -0.3515, 6.136, 8.282e-07, 0.293, 6.421, 1.444e-06, 0.8027, 6.907, 1.904e-06, 1.173, 7.507, 2.153e-06, 1.385, 8.179, 2.332e-06, 1.534, 8.868])
_sp.bezier_points.foreach_set('handle_left', [-2.351e-07, -0.5663, 6.041, 5.624e-07, 0.0782, 6.326, 1.239e-06, 0.6328, 6.745, 1.751e-06, 1.049, 7.307, 2.07e-06, 1.314, 7.955, 2.272e-06, 1.484, 8.638])
_sp.bezier_points.foreach_set('handle_right', [2.966e-07, -0.1366, 6.231, 1.034e-06, 0.4629, 6.583, 1.598e-06, 0.926, 7.107, 1.987e-06, 1.243, 7.731, 2.213e-06, 1.434, 8.408, 2.391e-06, 1.583, 9.097])
for _p, _l, _r in zip(_sp.bezier_points, ['VECTOR', 'VECTOR', 'VECTOR', 'VECTOR', 'VECTOR', 'VECTOR'], ['VECTOR', 'VECTOR', 'VECTOR', 'VECTOR', 'VECTOR', 'VECTOR']): _p.handle_left_type = _l; _p.handle_right_type = _r
_sp.bezier_points.foreach_set('radius', [0.06831, 0.05465, 0.04099, 0.02733, 0.01366, 0.0])
_sp.resolution_u = 4
_sp = cu_tree_001.splines.new('BEZIER'); _sp.bezier_points.add(5)
_sp.bezier_points.foreach_set('co', [3.181e-08, -0.3639, 6.347, -0.4096, -0.8555, 6.61, -0.7438, -1.257, 7.063, -1.019, -1.587, 7.606, -1.173, -1.772, 8.254, -1.207, -1.813, 8.943])
_sp.bezier_points.foreach_set('handle_left', [0.1365, -0.2, 6.26, -0.2731, -0.6917, 6.522, -0.6324, -1.123, 6.912, -0.9271, -1.477, 7.425, -1.122, -1.71, 8.038, -1.196, -1.799, 8.714])
_sp.bezier_points.foreach_set('handle_right', [-0.1365, -0.5278, 6.435, -0.521, -0.9893, 6.761, -0.8355, -1.367, 7.244, -1.07, -1.649, 7.822, -1.185, -1.786, 8.484, -1.218, -1.827, 9.173])
for _p, _l, _r in zip(_sp.bezier_points, ['VECTOR', 'VECTOR', 'VECTOR', 'VECTOR', 'VECTOR', 'VECTOR'], ['VECTOR', 'VECTOR', 'VECTOR', 'VECTOR', 'VECTOR', 'VECTOR']): _p.handle_left_type = _l; _p.handle_right_type = _r
_sp.bezier_points.foreach_set('radius', [0.06681, 0.05345, 0.04008, 0.02672, 0.01336, 0.0])
_sp.resolution_u = 4
_sp = cu_tree_001.splines.new('BEZIER'); _sp.bezier_points.add(5)
_sp.bezier_points.foreach_set('co', [3.29e-08, -0.3763, 6.559, 0.6428, -0.2695, 6.749, 1.188, -0.1788, 7.142, 1.625, -0.1061, 7.656, 2.01, -0.04216, 8.212, 2.365, 0.01678, 8.787])
_sp.bezier_points.foreach_set('handle_left', [-0.2143, -0.4119, 6.495, 0.4286, -0.3051, 6.685, 1.007, -0.209, 7.011, 1.48, -0.1304, 7.485, 1.882, -0.06349, 8.026, 2.247, -0.002867, 8.595])
_sp.bezier_points.foreach_set('handle_right', [0.2143, -0.3407, 6.622, 0.8247, -0.2392, 6.88, 1.334, -0.1546, 7.313, 1.754, -0.08482, 7.841, 2.129, -0.02251, 8.403, 2.483, 0.03642, 8.979])
for _p, _l, _r in zip(_sp.bezier_points, ['VECTOR', 'VECTOR', 'VECTOR', 'VECTOR', 'VECTOR', 'VECTOR'], ['VECTOR', 'VECTOR', 'VECTOR', 'VECTOR', 'VECTOR', 'VECTOR']): _p.handle_left_type = _l; _p.handle_right_type = _r
_sp.bezier_points.foreach_set('radius', [0.06531, 0.05224, 0.03918, 0.02612, 0.01306, 0.0])
_sp.resolution_u = 4
_sp = cu_tree_001.splines.new('BEZIER'); _sp.bezier_points.add(5)
_sp.bezier_points.foreach_set('co', [3.399e-08, -0.3888, 6.77, -0.5427, -0.08379, 7.006, -0.9885, 0.1667, 7.433, -1.38, 0.3865, 7.925, -1.758, 0.5991, 8.429, -1.983, 0.7258, 9.043])
_sp.bezier_points.foreach_set('handle_left', [0.1809, -0.4904, 6.692, -0.3618, -0.1854, 6.928, -0.8399, 0.0832, 7.291, -1.249, 0.3132, 7.761, -1.632, 0.5282, 8.261, -1.908, 0.6836, 8.838])
_sp.bezier_points.foreach_set('handle_right', [-0.1809, -0.2871, 6.849, -0.6913, -0.0002922, 7.148, -1.119, 0.24, 7.597, -1.506, 0.4573, 8.093, -1.833, 0.6413, 8.634, -2.059, 0.7681, 9.247])
for _p, _l, _r in zip(_sp.bezier_points, ['VECTOR', 'VECTOR', 'VECTOR', 'VECTOR', 'VECTOR', 'VECTOR'], ['VECTOR', 'VECTOR', 'VECTOR', 'VECTOR', 'VECTOR', 'VECTOR']): _p.handle_left_type = _l; _p.handle_right_type = _r
_sp.bezier_points.foreach_set('radius', [0.06381, 0.05105, 0.03829, 0.02552, 0.01276, 0.0])
_sp.resolution_u = 4
_sp = cu_tree_001.splines.new('BEZIER'); _sp.bezier_points.add(5)
_sp.bezier_points.foreach_set('co', [3.507e-08, -0.4012, 6.982, 0.2028, -0.9664, 7.238, 0.3933, -1.498, 7.566, 0.5492, -1.932, 8.028, 0.6604, -2.242, 8.591, 0.7475, -2.485, 9.191])
_sp.bezier_points.foreach_set('handle_left', [-0.06759, -0.2128, 6.896, 0.1352, -0.778, 7.153, 0.3298, -1.32, 7.457, 0.4972, -1.787, 7.874, 0.6233, -2.139, 8.403, 0.7185, -2.404, 8.991])
_sp.bezier_points.foreach_set('handle_right', [0.06759, -0.5896, 7.067, 0.2663, -1.143, 7.347, 0.4452, -1.642, 7.72, 0.5862, -2.035, 8.216, 0.6894, -2.323, 8.791, 0.7765, -2.566, 9.391])
for _p, _l, _r in zip(_sp.bezier_points, ['VECTOR', 'VECTOR', 'VECTOR', 'VECTOR', 'VECTOR', 'VECTOR'], ['VECTOR', 'VECTOR', 'VECTOR', 'VECTOR', 'VECTOR', 'VECTOR']): _p.handle_left_type = _l; _p.handle_right_type = _r
_sp.bezier_points.foreach_set('radius', [0.06232, 0.04986, 0.03739, 0.02493, 0.01246, 0.0])
_sp.resolution_u = 4
_sp = cu_tree_001.splines.new('BEZIER'); _sp.bezier_points.add(5)
_sp.bezier_points.foreach_set('co', [3.589e-08, -0.4105, 7.194, 0.1838, 0.08795, 7.55, 0.3227, 0.4646, 8.048, 0.4292, 0.7535, 8.609, 0.4989, 0.9425, 9.216, 0.543, 1.062, 9.843])
_sp.bezier_points.foreach_set('handle_left', [-0.06126, -0.5767, 7.075, 0.1225, -0.07821, 7.431, 0.2764, 0.3391, 7.882, 0.3937, 0.6572, 8.422, 0.4756, 0.8795, 9.014, 0.5283, 1.022, 9.634])
_sp.bezier_points.foreach_set('handle_right', [0.06126, -0.2444, 7.312, 0.2301, 0.2135, 7.716, 0.3582, 0.5609, 8.235, 0.4524, 0.8165, 8.812, 0.5136, 0.9824, 9.425, 0.5577, 1.102, 10.05])
for _p, _l, _r in zip(_sp.bezier_points, ['VECTOR', 'VECTOR', 'VECTOR', 'VECTOR', 'VECTOR', 'VECTOR'], ['VECTOR', 'VECTOR', 'VECTOR', 'VECTOR', 'VECTOR', 'VECTOR']): _p.handle_left_type = _l; _p.handle_right_type = _r
_sp.bezier_points.foreach_set('radius', [0.06084, 0.04867, 0.0365, 0.02434, 0.01217, 0.0])
_sp.resolution_u = 4
_sp = cu_tree_001.splines.new('BEZIER'); _sp.bezier_points.add(5)
_sp.bezier_points.foreach_set('co', [3.657e-08, -0.4183, 7.405, -0.4553, -0.688, 7.741, -0.8199, -0.9039, 8.203, -1.09, -1.064, 8.746, -1.338, -1.211, 9.303, -1.468, -1.288, 9.911])
_sp.bezier_points.foreach_set('handle_left', [0.1518, -0.3284, 7.293, -0.3035, -0.5981, 7.629, -0.6984, -0.8319, 8.049, -0.9997, -1.01, 8.565, -1.255, -1.162, 9.117, -1.425, -1.262, 9.708])
_sp.bezier_points.foreach_set('handle_right', [-0.1518, -0.5082, 7.517, -0.5768, -0.76, 7.895, -0.9098, -0.9572, 8.384, -1.172, -1.113, 8.932, -1.381, -1.236, 9.505, -1.512, -1.314, 10.11])
for _p, _l, _r in zip(_sp.bezier_points, ['VECTOR', 'VECTOR', 'VECTOR', 'VECTOR', 'VECTOR', 'VECTOR'], ['VECTOR', 'VECTOR', 'VECTOR', 'VECTOR', 'VECTOR', 'VECTOR']): _p.handle_left_type = _l; _p.handle_right_type = _r
_sp.bezier_points.foreach_set('radius', [0.05936, 0.04749, 0.03562, 0.02375, 0.01187, 0.0])
_sp.resolution_u = 4
_sp = cu_tree_001.splines.new('BEZIER'); _sp.bezier_points.add(5)
_sp.bezier_points.foreach_set('co', [3.724e-08, -0.426, 7.617, 0.4975, -0.5214, 7.964, 0.8478, -0.5886, 8.463, 1.155, -0.6475, 8.992, 1.348, -0.6845, 9.573, 1.365, -0.6878, 10.19])
_sp.bezier_points.foreach_set('handle_left', [-0.1658, -0.3942, 7.501, 0.3316, -0.4896, 7.848, 0.731, -0.5662, 8.297, 1.053, -0.6278, 8.816, 1.284, -0.6722, 9.379, 1.36, -0.6867, 9.982])
_sp.bezier_points.foreach_set('handle_right', [0.1658, -0.4578, 7.733, 0.6142, -0.5438, 8.13, 0.9502, -0.6082, 8.64, 1.219, -0.6598, 9.186, 1.354, -0.6856, 9.778, 1.371, -0.6889, 10.39])
for _p, _l, _r in zip(_sp.bezier_points, ['VECTOR', 'VECTOR', 'VECTOR', 'VECTOR', 'VECTOR', 'VECTOR'], ['VECTOR', 'VECTOR', 'VECTOR', 'VECTOR', 'VECTOR', 'VECTOR']): _p.handle_left_type = _l; _p.handle_right_type = _r
_sp.bezier_points.foreach_set('radius', [0.05789, 0.04631, 0.03474, 0.02316, 0.01158, 0.0])
_sp.resolution_u = 4
_sp = cu_tree_001.splines.new('BEZIER'); _sp.bezier_points.add(5)
_sp.bezier_points.foreach_set('co', [3.792e-08, -0.4338, 7.829, -0.2853, -0.1017, 8.24, -0.4911, 0.1379, 8.752, -0.6928, 0.3726, 9.267, -0.8226, 0.5237, 9.834, -0.8705, 0.5795, 10.43])
_sp.bezier_points.foreach_set('handle_left', [0.0951, -0.5445, 7.692, -0.1902, -0.2124, 8.103, -0.4225, 0.05801, 8.581, -0.6256, 0.2944, 9.095, -0.7793, 0.4733, 9.645, -0.8545, 0.5609, 10.23])
_sp.bezier_points.foreach_set('handle_right', [-0.0951, -0.3231, 7.966, -0.3539, -0.02185, 8.411, -0.5583, 0.2161, 8.923, -0.7361, 0.423, 9.456, -0.8386, 0.5423, 10.03, -0.8865, 0.598, 10.63])
for _p, _l, _r in zip(_sp.bezier_points, ['VECTOR', 'VECTOR', 'VECTOR', 'VECTOR', 'VECTOR', 'VECTOR'], ['VECTOR', 'VECTOR', 'VECTOR', 'VECTOR', 'VECTOR', 'VECTOR']): _p.handle_left_type = _l; _p.handle_right_type = _r
_sp.bezier_points.foreach_set('radius', [0.05643, 0.04514, 0.03386, 0.02257, 0.01129, 0.0])
_sp.resolution_u = 4
_sp = cu_tree_001.splines.new('BEZIER'); _sp.bezier_points.add(5)
_sp.bezier_points.foreach_set('co', [3.86e-08, -0.4415, 8.041, -1.065e-06, -0.8853, 8.426, -2.119e-06, -1.309, 8.834, -3.022e-06, -1.672, 9.296, -3.771e-06, -1.973, 9.801, -4.409e-06, -2.23, 10.33])
_sp.bezier_points.foreach_set('handle_left', [4.065e-07, -0.2936, 7.912, -6.972e-07, -0.7374, 8.298, -1.768e-06, -1.168, 8.698, -2.721e-06, -1.551, 9.142, -3.521e-06, -1.873, 9.633, -4.196e-06, -2.144, 10.15])
_sp.bezier_points.foreach_set('handle_right', [-3.293e-07, -0.5895, 8.169, -1.416e-06, -1.027, 8.562, -2.42e-06, -1.43, 8.988, -3.271e-06, -1.773, 9.465, -3.983e-06, -2.059, 9.978, -4.622e-06, -2.315, 10.51])
for _p, _l, _r in zip(_sp.bezier_points, ['VECTOR', 'VECTOR', 'VECTOR', 'VECTOR', 'VECTOR', 'VECTOR'], ['VECTOR', 'VECTOR', 'VECTOR', 'VECTOR', 'VECTOR', 'VECTOR']): _p.handle_left_type = _l; _p.handle_right_type = _r
_sp.bezier_points.foreach_set('radius', [0.05497, 0.04398, 0.03298, 0.02199, 0.01099, 0.0])
_sp.resolution_u = 4
_sp = cu_tree_001.splines.new('BEZIER'); _sp.bezier_points.add(5)
_sp.bezier_points.foreach_set('co', [3.928e-08, -0.4493, 8.252, 0.2611, -0.1471, 8.666, 0.4623, 0.08569, 9.152, 0.6278, 0.2772, 9.668, 0.6803, 0.3379, 10.24, 0.6406, 0.292, 10.81])
_sp.bezier_points.foreach_set('handle_left', [-0.08704, -0.55, 8.115, 0.1741, -0.2478, 8.528, 0.3953, 0.008088, 8.99, 0.5726, 0.2133, 9.496, 0.6628, 0.3177, 10.05, 0.6538, 0.3073, 10.62])
_sp.bezier_points.foreach_set('handle_right', [0.08704, -0.3486, 8.39, 0.3282, -0.06951, 8.828, 0.5175, 0.1495, 9.324, 0.6453, 0.2974, 9.858, 0.667, 0.3226, 10.43, 0.6273, 0.2766, 11.0])
for _p, _l, _r in zip(_sp.bezier_points, ['VECTOR', 'VECTOR', 'VECTOR', 'VECTOR', 'VECTOR', 'VECTOR'], ['VECTOR', 'VECTOR', 'VECTOR', 'VECTOR', 'VECTOR', 'VECTOR']): _p.handle_left_type = _l; _p.handle_right_type = _r
_sp.bezier_points.foreach_set('radius', [0.05352, 0.04281, 0.03211, 0.02141, 0.0107, 0.0])
_sp.resolution_u = 4
_sp = cu_tree_001.splines.new('BEZIER'); _sp.bezier_points.add(5)
_sp.bezier_points.foreach_set('co', [3.996e-08, -0.4571, 8.464, -0.372, -0.5317, 8.879, -0.6292, -0.5833, 9.376, -0.833, -0.6242, 9.898, -0.9387, -0.6454, 10.45, -1.038, -0.6653, 11.0])
_sp.bezier_points.foreach_set('handle_left', [0.124, -0.4322, 8.326, -0.248, -0.5068, 8.741, -0.5435, -0.5661, 9.21, -0.7651, -0.6106, 9.724, -0.9035, -0.6383, 10.27, -1.005, -0.6587, 10.82])
_sp.bezier_points.foreach_set('handle_right', [-0.124, -0.4819, 8.602, -0.4578, -0.5489, 9.044, -0.6972, -0.5969, 9.55, -0.8683, -0.6313, 10.08, -0.9718, -0.652, 10.63, -1.071, -0.672, 11.19])
for _p, _l, _r in zip(_sp.bezier_points, ['VECTOR', 'VECTOR', 'VECTOR', 'VECTOR', 'VECTOR', 'VECTOR'], ['VECTOR', 'VECTOR', 'VECTOR', 'VECTOR', 'VECTOR', 'VECTOR']): _p.handle_left_type = _l; _p.handle_right_type = _r
_sp.bezier_points.foreach_set('radius', [0.05121, 0.04097, 0.03073, 0.02048, 0.01024, 0.0])
_sp.resolution_u = 4
_sp = cu_tree_001.splines.new('BEZIER'); _sp.bezier_points.add(5)
_sp.bezier_points.foreach_set('co', [4.063e-08, -0.4648, 8.676, 0.3307, -0.6657, 9.065, 0.5868, -0.8214, 9.526, 0.7642, -0.9292, 10.03, 0.9067, -1.016, 10.56, 0.9714, -1.055, 11.1])
_sp.bezier_points.foreach_set('handle_left', [-0.1102, -0.3978, 8.546, 0.2204, -0.5988, 8.936, 0.5014, -0.7695, 9.372, 0.705, -0.8932, 9.864, 0.8592, -0.9869, 10.38, 0.9498, -1.042, 10.92])
_sp.bezier_points.foreach_set('handle_right', [0.1102, -0.5318, 8.806, 0.416, -0.7176, 9.219, 0.6459, -0.8573, 9.695, 0.8117, -0.958, 10.21, 0.9282, -1.029, 10.74, 0.993, -1.068, 11.28])
for _p, _l, _r in zip(_sp.bezier_points, ['VECTOR', 'VECTOR', 'VECTOR', 'VECTOR', 'VECTOR', 'VECTOR'], ['VECTOR', 'VECTOR', 'VECTOR', 'VECTOR', 'VECTOR', 'VECTOR']): _p.handle_left_type = _l; _p.handle_right_type = _r
_sp.bezier_points.foreach_set('radius', [0.04609, 0.03687, 0.02765, 0.01844, 0.009218, 0.0])
_sp.resolution_u = 4
_sp = cu_tree_001.splines.new('BEZIER'); _sp.bezier_points.add(5)
_sp.bezier_points.foreach_set('co', [4.131e-08, -0.4726, 8.888, -0.1249, -0.1402, 9.289, -0.1999, 0.0591, 9.781, -0.2454, 0.1801, 10.3, -0.2491, 0.1901, 10.84, -0.2055, 0.07397, 11.36])
_sp.bezier_points.foreach_set('handle_left', [0.04165, -0.5833, 8.754, -0.08329, -0.251, 9.155, -0.1749, -0.007343, 9.617, -0.2302, 0.1398, 10.13, -0.2479, 0.1868, 10.66, -0.22, 0.1127, 11.19])
_sp.bezier_points.foreach_set('handle_right', [-0.04165, -0.3618, 9.022, -0.1499, -0.07378, 9.453, -0.215, 0.09944, 9.955, -0.2466, 0.1835, 10.48, -0.2346, 0.1514, 11.01, -0.1909, 0.03526, 11.53])
for _p, _l, _r in zip(_sp.bezier_points, ['VECTOR', 'VECTOR', 'VECTOR', 'VECTOR', 'VECTOR', 'VECTOR'], ['VECTOR', 'VECTOR', 'VECTOR', 'VECTOR', 'VECTOR', 'VECTOR']): _p.handle_left_type = _l; _p.handle_right_type = _r
_sp.bezier_points.foreach_set('radius', [0.04097, 0.03277, 0.02458, 0.01639, 0.008193, 0.0])
_sp.resolution_u = 4
_sp = cu_tree_001.splines.new('BEZIER'); _sp.bezier_points.add(5)
_sp.bezier_points.foreach_set('co', [4.199e-08, -0.4803, 9.099, -0.1122, -0.799, 9.499, -0.1999, -1.048, 9.951, -0.2666, -1.237, 10.43, -0.3232, -1.398, 10.93, -0.3772, -1.551, 11.43])
_sp.bezier_points.foreach_set('handle_left', [0.03741, -0.3741, 8.966, -0.07482, -0.6928, 9.366, -0.1707, -0.9649, 9.8, -0.2443, -1.174, 10.27, -0.3043, -1.345, 10.76, -0.3592, -1.5, 11.26])
_sp.bezier_points.foreach_set('handle_right', [-0.03741, -0.5866, 9.233, -0.1414, -0.882, 9.649, -0.2221, -1.111, 10.11, -0.2854, -1.291, 10.6, -0.3412, -1.449, 11.09, -0.3952, -1.603, 11.59])
for _p, _l, _r in zip(_sp.bezier_points, ['VECTOR', 'VECTOR', 'VECTOR', 'VECTOR', 'VECTOR', 'VECTOR'], ['VECTOR', 'VECTOR', 'VECTOR', 'VECTOR', 'VECTOR', 'VECTOR']): _p.handle_left_type = _l; _p.handle_right_type = _r
_sp.bezier_points.foreach_set('radius', [0.03585, 0.02868, 0.02151, 0.01434, 0.007169, 0.0])
_sp.resolution_u = 4
_sp = cu_tree_001.splines.new('BEZIER'); _sp.bezier_points.add(5)
_sp.bezier_points.foreach_set('co', [4.267e-08, -0.4881, 9.311, 0.2557, -0.351, 9.731, 0.4242, -0.2607, 10.2, 0.5256, -0.2063, 10.7, 0.6114, -0.1603, 11.2, 0.6919, -0.1171, 11.7])
_sp.bezier_points.foreach_set('handle_left', [-0.08523, -0.5338, 9.171, 0.1705, -0.3967, 9.591, 0.368, -0.2908, 10.05, 0.4918, -0.2244, 10.54, 0.5828, -0.1756, 11.03, 0.665, -0.1315, 11.54])
_sp.bezier_points.foreach_set('handle_right', [0.08523, -0.4424, 9.451, 0.3118, -0.3209, 9.889, 0.458, -0.2425, 10.37, 0.5542, -0.1909, 10.87, 0.6382, -0.1459, 11.37, 0.7187, -0.1027, 11.87])
for _p, _l, _r in zip(_sp.bezier_points, ['VECTOR', 'VECTOR', 'VECTOR', 'VECTOR', 'VECTOR', 'VECTOR'], ['VECTOR', 'VECTOR', 'VECTOR', 'VECTOR', 'VECTOR', 'VECTOR']): _p.handle_left_type = _l; _p.handle_right_type = _r
_sp.bezier_points.foreach_set('radius', [0.03073, 0.02458, 0.01844, 0.01229, 0.006145, 0.0])
_sp.resolution_u = 4
_sp = cu_tree_001.splines.new('BEZIER'); _sp.bezier_points.add(5)
_sp.bezier_points.foreach_set('co', [4.335e-08, -0.4958, 9.523, -0.3069, -0.4538, 9.912, -0.5017, -0.4272, 10.37, -0.7036, -0.3996, 10.82, -0.858, -0.3784, 11.29, -0.8745, -0.3762, 11.79])
_sp.bezier_points.foreach_set('handle_left', [0.1023, -0.5098, 9.393, -0.2046, -0.4678, 9.782, -0.4368, -0.4361, 10.22, -0.6363, -0.4088, 10.67, -0.8065, -0.3855, 11.14, -0.869, -0.3769, 11.63])
_sp.bezier_points.foreach_set('handle_right', [-0.1023, -0.4818, 9.653, -0.3718, -0.445, 10.06, -0.569, -0.418, 10.52, -0.7551, -0.3925, 10.98, -0.8635, -0.3777, 11.46, -0.88, -0.3754, 11.96])
for _p, _l, _r in zip(_sp.bezier_points, ['VECTOR', 'VECTOR', 'VECTOR', 'VECTOR', 'VECTOR', 'VECTOR'], ['VECTOR', 'VECTOR', 'VECTOR', 'VECTOR', 'VECTOR', 'VECTOR']): _p.handle_left_type = _l; _p.handle_right_type = _r
_sp.bezier_points.foreach_set('radius', [0.0256, 0.02048, 0.01536, 0.01024, 0.005121, 0.0])
_sp.resolution_u = 4
_sp = cu_tree_001.splines.new('BEZIER'); _sp.bezier_points.add(5)
_sp.bezier_points.foreach_set('co', [4.402e-08, -0.5036, 9.735, 0.1787, -0.7283, 10.12, 0.3549, -0.9497, 10.52, 0.4807, -1.108, 10.96, 0.5815, -1.235, 11.41, 0.6221, -1.286, 11.89])
_sp.bezier_points.foreach_set('handle_left', [-0.05958, -0.4287, 9.605, 0.1192, -0.6534, 9.995, 0.2962, -0.8759, 10.39, 0.4387, -1.055, 10.81, 0.5479, -1.192, 11.26, 0.6086, -1.269, 11.73])
_sp.bezier_points.foreach_set('handle_right', [0.05958, -0.5785, 9.865, 0.2374, -0.8021, 10.26, 0.3968, -1.002, 10.66, 0.5143, -1.15, 11.11, 0.595, -1.252, 11.57, 0.6357, -1.303, 12.05])
for _p, _l, _r in zip(_sp.bezier_points, ['VECTOR', 'VECTOR', 'VECTOR', 'VECTOR', 'VECTOR', 'VECTOR'], ['VECTOR', 'VECTOR', 'VECTOR', 'VECTOR', 'VECTOR', 'VECTOR']): _p.handle_left_type = _l; _p.handle_right_type = _r
_sp.bezier_points.foreach_set('radius', [0.02048, 0.01639, 0.01229, 0.008193, 0.004097, 0.0])
_sp.resolution_u = 4
_sp = cu_tree_001.splines.new('BEZIER'); _sp.bezier_points.add(5)
_sp.bezier_points.foreach_set('co', [4.47e-08, -0.5113, 9.947, 9.5e-07, -0.3399, 10.39, 1.681e-06, -0.201, 10.84, 1.66e-06, -0.2076, 11.31, 1.679e-06, -0.2015, 11.78, 1.516e-06, -0.2558, 12.25])
_sp.bezier_points.foreach_set('handle_left', [-2.571e-07, -0.5685, 9.8, 6.482e-07, -0.397, 10.24, 1.437e-06, -0.2473, 10.69, 1.667e-06, -0.2054, 11.15, 1.673e-06, -0.2035, 11.62, 1.57e-06, -0.2377, 12.09])
_sp.bezier_points.foreach_set('handle_right', [3.465e-07, -0.4542, 10.09, 1.193e-06, -0.2936, 10.54, 1.674e-06, -0.2032, 10.99, 1.666e-06, -0.2056, 11.46, 1.624e-06, -0.2196, 11.93, 1.461e-06, -0.2739, 12.4])
for _p, _l, _r in zip(_sp.bezier_points, ['VECTOR', 'VECTOR', 'VECTOR', 'VECTOR', 'VECTOR', 'VECTOR'], ['VECTOR', 'VECTOR', 'VECTOR', 'VECTOR', 'VECTOR', 'VECTOR']): _p.handle_left_type = _l; _p.handle_right_type = _r
_sp.bezier_points.foreach_set('radius', [0.01536, 0.01229, 0.009218, 0.006145, 0.003073, 0.0])
_sp.resolution_u = 4
_sp = cu_tree_001.splines.new('BEZIER'); _sp.bezier_points.add(5)
_sp.bezier_points.foreach_set('co', [4.538e-08, -0.5191, 10.16, -0.09769, -0.6433, 10.59, -0.12, -0.6716, 11.05, -0.1175, -0.6685, 11.5, -0.1176, -0.6686, 11.96, -0.05832, -0.5929, 12.41])
_sp.bezier_points.foreach_set('handle_left', [0.03256, -0.4777, 10.01, -0.06513, -0.6019, 10.45, -0.1126, -0.6622, 10.89, -0.1183, -0.6695, 11.35, -0.1176, -0.6686, 11.81, -0.07808, -0.6181, 12.26])
_sp.bezier_points.foreach_set('handle_right', [-0.03256, -0.5605, 10.3, -0.1051, -0.6527, 10.74, -0.1192, -0.6706, 11.2, -0.1175, -0.6685, 11.66, -0.09785, -0.6434, 12.11, -0.03855, -0.5677, 12.56])
for _p, _l, _r in zip(_sp.bezier_points, ['VECTOR', 'VECTOR', 'VECTOR', 'VECTOR', 'VECTOR', 'VECTOR'], ['VECTOR', 'VECTOR', 'VECTOR', 'VECTOR', 'VECTOR', 'VECTOR']): _p.handle_left_type = _l; _p.handle_right_type = _r
_sp.bezier_points.foreach_set('radius', [0.01024, 0.008193, 0.006145, 0.004097, 0.002048, 0.0])
_sp.resolution_u = 4
_sp = cu_tree_001.splines.new('BEZIER'); _sp.bezier_points.add(5)
_sp.bezier_points.foreach_set('co', [4.606e-08, -0.5268, 10.37, 0.2346, -0.4991, 10.75, 0.3535, -0.4851, 11.18, 0.4627, -0.4721, 11.61, 0.4952, -0.4683, 12.05, 0.4039, -0.4791, 12.49])
_sp.bezier_points.foreach_set('handle_left', [-0.07819, -0.5361, 10.24, 0.1564, -0.5084, 10.62, 0.3138, -0.4897, 11.03, 0.4263, -0.4764, 11.46, 0.4844, -0.4696, 11.9, 0.4343, -0.4755, 12.34])
_sp.bezier_points.foreach_set('handle_right', [0.07819, -0.5176, 10.5, 0.2742, -0.4944, 10.89, 0.3899, -0.4807, 11.32, 0.4736, -0.4709, 11.76, 0.4648, -0.4719, 12.2, 0.3735, -0.4827, 12.63])
for _p, _l, _r in zip(_sp.bezier_points, ['VECTOR', 'VECTOR', 'VECTOR', 'VECTOR', 'VECTOR', 'VECTOR'], ['VECTOR', 'VECTOR', 'VECTOR', 'VECTOR', 'VECTOR', 'VECTOR']): _p.handle_left_type = _l; _p.handle_right_type = _r
_sp.bezier_points.foreach_set('radius', [0.005121, 0.004097, 0.003073, 0.002048, 0.001024, 0.0])
_sp.resolution_u = 4
cu_tree_001.materials.append(mat_material_002)
cu_tree_001.use_path_clamp = True
cu_tree_001.bevel_resolution = 0
cu_tree_001.bevel_depth = 1.0
cu_tree_001.resolution_u = 4
cu_tree_001.fill_mode = 'FULL'

# ---- objects
ob_camera = bpy.data.objects.new('Camera', cam_camera)
ob_tree = bpy.data.objects.new('tree', cu_tree_001)
ob_leaves = bpy.data.objects.new('leaves', me_leaves_001)

# ---- transforms, parenting, visibility, modifiers, constraints
ob_camera.location = (13.3, -5.279, 10.1)
ob_camera.rotation_euler = (1.305, 0.01422, 1.326)
ob_camera.lineart.crease_threshold = 0.0
ob_tree.location = (0.0, 0.0, 0.0)
ob_tree.lineart.crease_threshold = 0.0
ob_leaves.parent = ob_tree
ob_leaves.location = (0.0, 0.0, 0.0)
ob_leaves.lineart.crease_threshold = 0.0

# ---- collection membership
col_collection_1.objects.link(ob_camera)
col_collection_1.objects.link(ob_tree)
col_collection_1.objects.link(ob_leaves)

# ---- scene / render settings (as saved in the file)
scene.camera = ob_camera
scene.frame_start = 1; scene.frame_end = 250; scene.frame_set(1)
scene.render.engine = 'CYCLES'
scene.render.resolution_percentage = 50
scene.render.dither_intensity = 0.0
scene.cycles.use_denoising = False
scene.cycles.samples = 10
scene.cycles.sampling_pattern = 'TABULATED_SOBOL'
scene.cycles.light_sampling_threshold = 0.0
scene.cycles.use_adaptive_sampling = False
scene.cycles.use_light_tree = False
scene.cycles.blur_glossy = 0.0
scene.cycles.pixel_filter_type = 'GAUSSIAN'
scene.cycles.sample_clamp_indirect = 0.0
scene.view_settings.view_transform = 'Standard'
bpy.context.view_layer.update()

# ---- added for rendering (the .blend has no usable light): sun
light_auto_sun = bpy.data.lights.new('AutoSun', 'SUN')
light_auto_sun.energy = 3.0
light_auto_sun.angle = 0.0523599
ob_auto_sun = bpy.data.objects.new('AutoSun', light_auto_sun)
scene.collection.objects.link(ob_auto_sun)
ob_auto_sun.rotation_euler = (0.872665, 0.174533, 0.523599)
bpy.context.view_layer.update()

